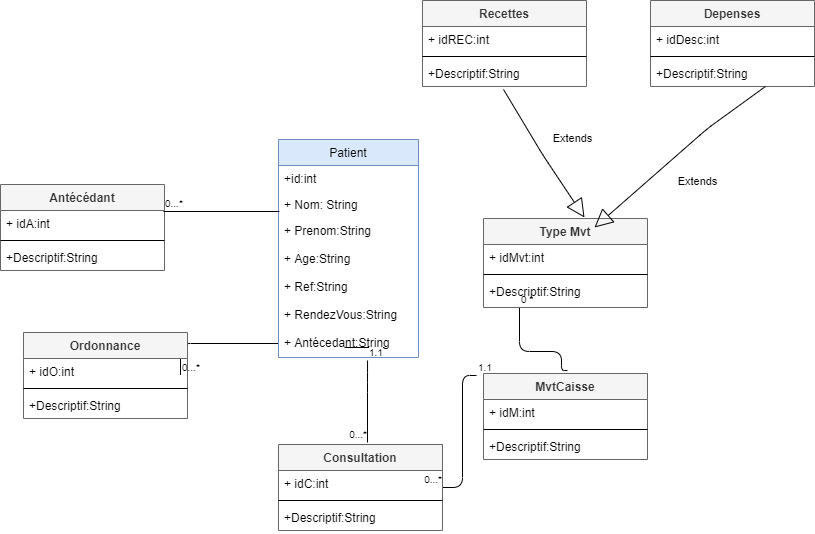

The diagram above was exported from draw.io. Its source (the exported page's mxGraphModel, read from the mxfile embedded in the PNG):
<mxGraphModel dx="1102" dy="533" grid="0" gridSize="10" guides="1" tooltips="1" connect="1" arrows="1" fold="1" page="1" pageScale="1" pageWidth="827" pageHeight="1169" math="0" shadow="0">
  <root>
    <mxCell id="0" />
    <mxCell id="1" parent="0" />
    <mxCell id="gwtxsgYAYvukFv2hN_nB-16" value="" style="line;strokeWidth=1;fillColor=none;align=left;verticalAlign=middle;spacingTop=-1;spacingLeft=3;spacingRight=3;rotatable=0;labelPosition=right;points=[];portConstraint=eastwest;" vertex="1" parent="1">
      <mxGeometry x="375" y="370" width="40" height="8" as="geometry" />
    </mxCell>
    <mxCell id="gwtxsgYAYvukFv2hN_nB-26" value="" style="endArrow=none;html=1;edgeStyle=orthogonalEdgeStyle;exitX=0.636;exitY=1.107;exitDx=0;exitDy=0;exitPerimeter=0;" edge="1" parent="1" source="gwtxsgYAYvukFv2hN_nB-8">
      <mxGeometry relative="1" as="geometry">
        <mxPoint x="317" y="436" as="sourcePoint" />
        <mxPoint x="398" y="469" as="targetPoint" />
        <Array as="points">
          <mxPoint x="398" y="409" />
          <mxPoint x="398" y="409" />
        </Array>
      </mxGeometry>
    </mxCell>
    <mxCell id="gwtxsgYAYvukFv2hN_nB-27" value="1.1" style="resizable=0;html=1;align=left;verticalAlign=bottom;labelBackgroundColor=#ffffff;fontSize=10;" connectable="0" vertex="1" parent="gwtxsgYAYvukFv2hN_nB-26">
      <mxGeometry x="-1" relative="1" as="geometry" />
    </mxCell>
    <mxCell id="gwtxsgYAYvukFv2hN_nB-28" value="0...*" style="resizable=0;html=1;align=right;verticalAlign=bottom;labelBackgroundColor=#ffffff;fontSize=10;" connectable="0" vertex="1" parent="gwtxsgYAYvukFv2hN_nB-26">
      <mxGeometry x="1" relative="1" as="geometry" />
    </mxCell>
    <mxCell id="gwtxsgYAYvukFv2hN_nB-38" value="" style="endArrow=none;html=1;edgeStyle=orthogonalEdgeStyle;" edge="1" parent="1" target="gwtxsgYAYvukFv2hN_nB-8">
      <mxGeometry relative="1" as="geometry">
        <mxPoint x="211" y="401.5" as="sourcePoint" />
        <mxPoint x="327" y="401.5" as="targetPoint" />
      </mxGeometry>
    </mxCell>
    <mxCell id="gwtxsgYAYvukFv2hN_nB-39" value="0...*" style="resizable=0;html=1;align=left;verticalAlign=bottom;labelBackgroundColor=#ffffff;fontSize=10;" connectable="0" vertex="1" parent="gwtxsgYAYvukFv2hN_nB-38">
      <mxGeometry x="-1" relative="1" as="geometry" />
    </mxCell>
    <mxCell id="gwtxsgYAYvukFv2hN_nB-40" value="" style="resizable=0;html=1;align=right;verticalAlign=bottom;labelBackgroundColor=#ffffff;fontSize=10;" connectable="0" vertex="1" parent="gwtxsgYAYvukFv2hN_nB-38">
      <mxGeometry x="1" relative="1" as="geometry" />
    </mxCell>
    <mxCell id="gwtxsgYAYvukFv2hN_nB-46" value="" style="endArrow=none;html=1;edgeStyle=orthogonalEdgeStyle;" edge="1" parent="1" target="gwtxsgYAYvukFv2hN_nB-21">
      <mxGeometry relative="1" as="geometry">
        <mxPoint x="507" y="402" as="sourcePoint" />
        <mxPoint x="493" y="484" as="targetPoint" />
        <Array as="points">
          <mxPoint x="493" y="514" />
        </Array>
      </mxGeometry>
    </mxCell>
    <mxCell id="gwtxsgYAYvukFv2hN_nB-47" value="1.1" style="resizable=0;html=1;align=left;verticalAlign=bottom;labelBackgroundColor=#ffffff;fontSize=10;" connectable="0" vertex="1" parent="gwtxsgYAYvukFv2hN_nB-46">
      <mxGeometry x="-1" relative="1" as="geometry" />
    </mxCell>
    <mxCell id="gwtxsgYAYvukFv2hN_nB-48" value="0...*" style="resizable=0;html=1;align=right;verticalAlign=bottom;labelBackgroundColor=#ffffff;fontSize=10;" connectable="0" vertex="1" parent="gwtxsgYAYvukFv2hN_nB-46">
      <mxGeometry x="1" relative="1" as="geometry" />
    </mxCell>
    <mxCell id="gwtxsgYAYvukFv2hN_nB-56" value="" style="endArrow=none;html=1;edgeStyle=orthogonalEdgeStyle;" edge="1" parent="1" source="gwtxsgYAYvukFv2hN_nB-53">
      <mxGeometry relative="1" as="geometry">
        <mxPoint x="408.03999999999996" y="396.996" as="sourcePoint" />
        <mxPoint x="598" y="397" as="targetPoint" />
        <Array as="points">
          <mxPoint x="550" y="378" />
          <mxPoint x="592" y="378" />
          <mxPoint x="592" y="397" />
        </Array>
      </mxGeometry>
    </mxCell>
    <mxCell id="gwtxsgYAYvukFv2hN_nB-57" value="0 *" style="resizable=0;html=1;align=left;verticalAlign=bottom;labelBackgroundColor=#ffffff;fontSize=10;" connectable="0" vertex="1" parent="gwtxsgYAYvukFv2hN_nB-56">
      <mxGeometry x="-1" relative="1" as="geometry" />
    </mxCell>
    <mxCell id="gwtxsgYAYvukFv2hN_nB-58" value="" style="resizable=0;html=1;align=right;verticalAlign=bottom;labelBackgroundColor=#ffffff;fontSize=10;" connectable="0" vertex="1" parent="gwtxsgYAYvukFv2hN_nB-56">
      <mxGeometry x="1" relative="1" as="geometry" />
    </mxCell>
    <mxCell id="gwtxsgYAYvukFv2hN_nB-9" value="Antécédant" style="swimlane;fontStyle=1;align=center;verticalAlign=top;childLayout=stackLayout;horizontal=1;startSize=26;horizontalStack=0;resizeParent=1;resizeParentMax=0;resizeLast=0;collapsible=1;marginBottom=0;fillColor=#f5f5f5;strokeColor=#666666;fontColor=#333333;" vertex="1" parent="1">
      <mxGeometry x="31" y="211" width="164" height="86" as="geometry" />
    </mxCell>
    <mxCell id="gwtxsgYAYvukFv2hN_nB-10" value="+ idA:int" style="text;strokeColor=none;fillColor=none;align=left;verticalAlign=top;spacingLeft=4;spacingRight=4;overflow=hidden;rotatable=0;points=[[0,0.5],[1,0.5]];portConstraint=eastwest;" vertex="1" parent="gwtxsgYAYvukFv2hN_nB-9">
      <mxGeometry y="26" width="164" height="26" as="geometry" />
    </mxCell>
    <mxCell id="gwtxsgYAYvukFv2hN_nB-11" value="" style="line;strokeWidth=1;fillColor=none;align=left;verticalAlign=middle;spacingTop=-1;spacingLeft=3;spacingRight=3;rotatable=0;labelPosition=right;points=[];portConstraint=eastwest;" vertex="1" parent="gwtxsgYAYvukFv2hN_nB-9">
      <mxGeometry y="52" width="164" height="8" as="geometry" />
    </mxCell>
    <mxCell id="gwtxsgYAYvukFv2hN_nB-12" value="+Descriptif:String" style="text;strokeColor=none;fillColor=none;align=left;verticalAlign=top;spacingLeft=4;spacingRight=4;overflow=hidden;rotatable=0;points=[[0,0.5],[1,0.5]];portConstraint=eastwest;" vertex="1" parent="gwtxsgYAYvukFv2hN_nB-9">
      <mxGeometry y="60" width="164" height="26" as="geometry" />
    </mxCell>
    <mxCell id="gwtxsgYAYvukFv2hN_nB-1" value="Patient" style="swimlane;fontStyle=0;childLayout=stackLayout;horizontal=1;startSize=26;fillColor=#dae8fc;horizontalStack=0;resizeParent=1;resizeParentMax=0;resizeLast=0;collapsible=1;marginBottom=0;strokeColor=#6c8ebf;" vertex="1" parent="1">
      <mxGeometry x="309" y="166" width="140" height="218" as="geometry" />
    </mxCell>
    <mxCell id="gwtxsgYAYvukFv2hN_nB-2" value="+id:int" style="text;strokeColor=none;fillColor=none;align=left;verticalAlign=top;spacingLeft=4;spacingRight=4;overflow=hidden;rotatable=0;points=[[0,0.5],[1,0.5]];portConstraint=eastwest;" vertex="1" parent="gwtxsgYAYvukFv2hN_nB-1">
      <mxGeometry y="26" width="140" height="26" as="geometry" />
    </mxCell>
    <mxCell id="gwtxsgYAYvukFv2hN_nB-3" value="+ Nom: String" style="text;strokeColor=none;fillColor=none;align=left;verticalAlign=top;spacingLeft=4;spacingRight=4;overflow=hidden;rotatable=0;points=[[0,0.5],[1,0.5]];portConstraint=eastwest;" vertex="1" parent="gwtxsgYAYvukFv2hN_nB-1">
      <mxGeometry y="52" width="140" height="26" as="geometry" />
    </mxCell>
    <mxCell id="gwtxsgYAYvukFv2hN_nB-18" value="" style="endArrow=none;html=1;edgeStyle=orthogonalEdgeStyle;" edge="1" parent="gwtxsgYAYvukFv2hN_nB-1">
      <mxGeometry relative="1" as="geometry">
        <mxPoint x="-115" y="72" as="sourcePoint" />
        <mxPoint x="1" y="72" as="targetPoint" />
      </mxGeometry>
    </mxCell>
    <mxCell id="gwtxsgYAYvukFv2hN_nB-19" value="0...*" style="resizable=0;html=1;align=left;verticalAlign=bottom;labelBackgroundColor=#ffffff;fontSize=10;" connectable="0" vertex="1" parent="gwtxsgYAYvukFv2hN_nB-18">
      <mxGeometry x="-1" relative="1" as="geometry" />
    </mxCell>
    <mxCell id="gwtxsgYAYvukFv2hN_nB-20" value="" style="resizable=0;html=1;align=right;verticalAlign=bottom;labelBackgroundColor=#ffffff;fontSize=10;" connectable="0" vertex="1" parent="gwtxsgYAYvukFv2hN_nB-18">
      <mxGeometry x="1" relative="1" as="geometry" />
    </mxCell>
    <mxCell id="gwtxsgYAYvukFv2hN_nB-4" value="+ Prenom:String " style="text;strokeColor=none;fillColor=none;align=left;verticalAlign=top;spacingLeft=4;spacingRight=4;overflow=hidden;rotatable=0;points=[[0,0.5],[1,0.5]];portConstraint=eastwest;" vertex="1" parent="gwtxsgYAYvukFv2hN_nB-1">
      <mxGeometry y="78" width="140" height="28" as="geometry" />
    </mxCell>
    <mxCell id="gwtxsgYAYvukFv2hN_nB-5" value="+ Age:String " style="text;strokeColor=none;fillColor=none;align=left;verticalAlign=top;spacingLeft=4;spacingRight=4;overflow=hidden;rotatable=0;points=[[0,0.5],[1,0.5]];portConstraint=eastwest;" vertex="1" parent="gwtxsgYAYvukFv2hN_nB-1">
      <mxGeometry y="106" width="140" height="28" as="geometry" />
    </mxCell>
    <mxCell id="gwtxsgYAYvukFv2hN_nB-6" value="+ Ref:String " style="text;strokeColor=none;fillColor=none;align=left;verticalAlign=top;spacingLeft=4;spacingRight=4;overflow=hidden;rotatable=0;points=[[0,0.5],[1,0.5]];portConstraint=eastwest;" vertex="1" parent="gwtxsgYAYvukFv2hN_nB-1">
      <mxGeometry y="134" width="140" height="28" as="geometry" />
    </mxCell>
    <mxCell id="gwtxsgYAYvukFv2hN_nB-7" value="+ RendezVous:String " style="text;strokeColor=none;fillColor=none;align=left;verticalAlign=top;spacingLeft=4;spacingRight=4;overflow=hidden;rotatable=0;points=[[0,0.5],[1,0.5]];portConstraint=eastwest;" vertex="1" parent="gwtxsgYAYvukFv2hN_nB-1">
      <mxGeometry y="162" width="140" height="28" as="geometry" />
    </mxCell>
    <mxCell id="gwtxsgYAYvukFv2hN_nB-8" value="+ Antécedant:String" style="text;strokeColor=none;fillColor=none;align=left;verticalAlign=top;spacingLeft=4;spacingRight=4;overflow=hidden;rotatable=0;points=[[0,0.5],[1,0.5]];portConstraint=eastwest;" vertex="1" parent="gwtxsgYAYvukFv2hN_nB-1">
      <mxGeometry y="190" width="140" height="28" as="geometry" />
    </mxCell>
    <mxCell id="gwtxsgYAYvukFv2hN_nB-21" value="Consultation" style="swimlane;fontStyle=1;align=center;verticalAlign=top;childLayout=stackLayout;horizontal=1;startSize=26;horizontalStack=0;resizeParent=1;resizeParentMax=0;resizeLast=0;collapsible=1;marginBottom=0;fillColor=#f5f5f5;strokeColor=#666666;fontColor=#333333;" vertex="1" parent="1">
      <mxGeometry x="309" y="471" width="164" height="86" as="geometry" />
    </mxCell>
    <mxCell id="gwtxsgYAYvukFv2hN_nB-22" value="+ idC:int" style="text;strokeColor=none;fillColor=none;align=left;verticalAlign=top;spacingLeft=4;spacingRight=4;overflow=hidden;rotatable=0;points=[[0,0.5],[1,0.5]];portConstraint=eastwest;" vertex="1" parent="gwtxsgYAYvukFv2hN_nB-21">
      <mxGeometry y="26" width="164" height="26" as="geometry" />
    </mxCell>
    <mxCell id="gwtxsgYAYvukFv2hN_nB-23" value="" style="line;strokeWidth=1;fillColor=none;align=left;verticalAlign=middle;spacingTop=-1;spacingLeft=3;spacingRight=3;rotatable=0;labelPosition=right;points=[];portConstraint=eastwest;" vertex="1" parent="gwtxsgYAYvukFv2hN_nB-21">
      <mxGeometry y="52" width="164" height="8" as="geometry" />
    </mxCell>
    <mxCell id="gwtxsgYAYvukFv2hN_nB-24" value="+Descriptif:String" style="text;strokeColor=none;fillColor=none;align=left;verticalAlign=top;spacingLeft=4;spacingRight=4;overflow=hidden;rotatable=0;points=[[0,0.5],[1,0.5]];portConstraint=eastwest;" vertex="1" parent="gwtxsgYAYvukFv2hN_nB-21">
      <mxGeometry y="60" width="164" height="26" as="geometry" />
    </mxCell>
    <mxCell id="gwtxsgYAYvukFv2hN_nB-34" value="Ordonnance" style="swimlane;fontStyle=1;align=center;verticalAlign=top;childLayout=stackLayout;horizontal=1;startSize=26;horizontalStack=0;resizeParent=1;resizeParentMax=0;resizeLast=0;collapsible=1;marginBottom=0;fillColor=#f5f5f5;strokeColor=#666666;fontColor=#333333;" vertex="1" parent="1">
      <mxGeometry x="54" y="359" width="164" height="86" as="geometry" />
    </mxCell>
    <mxCell id="gwtxsgYAYvukFv2hN_nB-35" value="+ idO:int" style="text;strokeColor=none;fillColor=none;align=left;verticalAlign=top;spacingLeft=4;spacingRight=4;overflow=hidden;rotatable=0;points=[[0,0.5],[1,0.5]];portConstraint=eastwest;" vertex="1" parent="gwtxsgYAYvukFv2hN_nB-34">
      <mxGeometry y="26" width="164" height="26" as="geometry" />
    </mxCell>
    <mxCell id="gwtxsgYAYvukFv2hN_nB-36" value="" style="line;strokeWidth=1;fillColor=none;align=left;verticalAlign=middle;spacingTop=-1;spacingLeft=3;spacingRight=3;rotatable=0;labelPosition=right;points=[];portConstraint=eastwest;" vertex="1" parent="gwtxsgYAYvukFv2hN_nB-34">
      <mxGeometry y="52" width="164" height="8" as="geometry" />
    </mxCell>
    <mxCell id="gwtxsgYAYvukFv2hN_nB-37" value="+Descriptif:String" style="text;strokeColor=none;fillColor=none;align=left;verticalAlign=top;spacingLeft=4;spacingRight=4;overflow=hidden;rotatable=0;points=[[0,0.5],[1,0.5]];portConstraint=eastwest;" vertex="1" parent="gwtxsgYAYvukFv2hN_nB-34">
      <mxGeometry y="60" width="164" height="26" as="geometry" />
    </mxCell>
    <mxCell id="gwtxsgYAYvukFv2hN_nB-42" value="MvtCaisse" style="swimlane;fontStyle=1;align=center;verticalAlign=top;childLayout=stackLayout;horizontal=1;startSize=26;horizontalStack=0;resizeParent=1;resizeParentMax=0;resizeLast=0;collapsible=1;marginBottom=0;fillColor=#f5f5f5;strokeColor=#666666;fontColor=#333333;" vertex="1" parent="1">
      <mxGeometry x="514" y="400" width="164" height="86" as="geometry" />
    </mxCell>
    <mxCell id="gwtxsgYAYvukFv2hN_nB-43" value="+ idM:int" style="text;align=left;verticalAlign=top;spacingLeft=4;spacingRight=4;overflow=hidden;rotatable=0;points=[[0,0.5],[1,0.5]];portConstraint=eastwest;" vertex="1" parent="gwtxsgYAYvukFv2hN_nB-42">
      <mxGeometry y="26" width="164" height="26" as="geometry" />
    </mxCell>
    <mxCell id="gwtxsgYAYvukFv2hN_nB-44" value="" style="line;strokeWidth=1;fillColor=none;align=left;verticalAlign=middle;spacingTop=-1;spacingLeft=3;spacingRight=3;rotatable=0;labelPosition=right;points=[];portConstraint=eastwest;" vertex="1" parent="gwtxsgYAYvukFv2hN_nB-42">
      <mxGeometry y="52" width="164" height="8" as="geometry" />
    </mxCell>
    <mxCell id="gwtxsgYAYvukFv2hN_nB-45" value="+Descriptif:String" style="text;strokeColor=none;fillColor=none;align=left;verticalAlign=top;spacingLeft=4;spacingRight=4;overflow=hidden;rotatable=0;points=[[0,0.5],[1,0.5]];portConstraint=eastwest;" vertex="1" parent="gwtxsgYAYvukFv2hN_nB-42">
      <mxGeometry y="60" width="164" height="26" as="geometry" />
    </mxCell>
    <mxCell id="gwtxsgYAYvukFv2hN_nB-50" value="Type Mvt" style="swimlane;fontStyle=1;align=center;verticalAlign=top;childLayout=stackLayout;horizontal=1;startSize=26;horizontalStack=0;resizeParent=1;resizeParentMax=0;resizeLast=0;collapsible=1;marginBottom=0;fillColor=#f5f5f5;strokeColor=#666666;fontColor=#333333;" vertex="1" parent="1">
      <mxGeometry x="514" y="245" width="164" height="89" as="geometry" />
    </mxCell>
    <mxCell id="gwtxsgYAYvukFv2hN_nB-51" value="+ idMvt:int" style="text;align=left;verticalAlign=top;spacingLeft=4;spacingRight=4;overflow=hidden;rotatable=0;points=[[0,0.5],[1,0.5]];portConstraint=eastwest;" vertex="1" parent="gwtxsgYAYvukFv2hN_nB-50">
      <mxGeometry y="26" width="164" height="26" as="geometry" />
    </mxCell>
    <mxCell id="gwtxsgYAYvukFv2hN_nB-52" value="" style="line;strokeWidth=1;fillColor=none;align=left;verticalAlign=middle;spacingTop=-1;spacingLeft=3;spacingRight=3;rotatable=0;labelPosition=right;points=[];portConstraint=eastwest;" vertex="1" parent="gwtxsgYAYvukFv2hN_nB-50">
      <mxGeometry y="52" width="164" height="8" as="geometry" />
    </mxCell>
    <mxCell id="gwtxsgYAYvukFv2hN_nB-53" value="+Descriptif:String" style="text;strokeColor=none;fillColor=none;align=left;verticalAlign=top;spacingLeft=4;spacingRight=4;overflow=hidden;rotatable=0;points=[[0,0.5],[1,0.5]];portConstraint=eastwest;" vertex="1" parent="gwtxsgYAYvukFv2hN_nB-50">
      <mxGeometry y="60" width="164" height="29" as="geometry" />
    </mxCell>
    <mxCell id="gwtxsgYAYvukFv2hN_nB-59" value="Extends" style="endArrow=block;endSize=16;endFill=0;html=1;exitX=0.494;exitY=1.115;exitDx=0;exitDy=0;exitPerimeter=0;" edge="1" parent="1" source="gwtxsgYAYvukFv2hN_nB-67">
      <mxGeometry x="0.0331" y="33" width="160" relative="1" as="geometry">
        <mxPoint x="615" y="160" as="sourcePoint" />
        <mxPoint x="615" y="244" as="targetPoint" />
        <Array as="points">
          <mxPoint x="573" y="181" />
        </Array>
        <mxPoint x="1" as="offset" />
      </mxGeometry>
    </mxCell>
    <mxCell id="gwtxsgYAYvukFv2hN_nB-64" value="Recettes" style="swimlane;fontStyle=1;align=center;verticalAlign=top;childLayout=stackLayout;horizontal=1;startSize=26;horizontalStack=0;resizeParent=1;resizeParentMax=0;resizeLast=0;collapsible=1;marginBottom=0;fillColor=#f5f5f5;strokeColor=#666666;fontColor=#333333;" vertex="1" parent="1">
      <mxGeometry x="453" y="27" width="164" height="86" as="geometry" />
    </mxCell>
    <mxCell id="gwtxsgYAYvukFv2hN_nB-65" value="+ idREC:int" style="text;align=left;verticalAlign=top;spacingLeft=4;spacingRight=4;overflow=hidden;rotatable=0;points=[[0,0.5],[1,0.5]];portConstraint=eastwest;" vertex="1" parent="gwtxsgYAYvukFv2hN_nB-64">
      <mxGeometry y="26" width="164" height="26" as="geometry" />
    </mxCell>
    <mxCell id="gwtxsgYAYvukFv2hN_nB-66" value="" style="line;strokeWidth=1;fillColor=none;align=left;verticalAlign=middle;spacingTop=-1;spacingLeft=3;spacingRight=3;rotatable=0;labelPosition=right;points=[];portConstraint=eastwest;" vertex="1" parent="gwtxsgYAYvukFv2hN_nB-64">
      <mxGeometry y="52" width="164" height="8" as="geometry" />
    </mxCell>
    <mxCell id="gwtxsgYAYvukFv2hN_nB-67" value="+Descriptif:String" style="text;strokeColor=none;fillColor=none;align=left;verticalAlign=top;spacingLeft=4;spacingRight=4;overflow=hidden;rotatable=0;points=[[0,0.5],[1,0.5]];portConstraint=eastwest;" vertex="1" parent="gwtxsgYAYvukFv2hN_nB-64">
      <mxGeometry y="60" width="164" height="26" as="geometry" />
    </mxCell>
    <mxCell id="gwtxsgYAYvukFv2hN_nB-68" value="Depenses" style="swimlane;fontStyle=1;align=center;verticalAlign=top;childLayout=stackLayout;horizontal=1;startSize=26;horizontalStack=0;resizeParent=1;resizeParentMax=0;resizeLast=0;collapsible=1;marginBottom=0;fillColor=#f5f5f5;strokeColor=#666666;fontColor=#333333;" vertex="1" parent="1">
      <mxGeometry x="681" y="27" width="164" height="86" as="geometry" />
    </mxCell>
    <mxCell id="gwtxsgYAYvukFv2hN_nB-69" value="+ idDesc:int" style="text;align=left;verticalAlign=top;spacingLeft=4;spacingRight=4;overflow=hidden;rotatable=0;points=[[0,0.5],[1,0.5]];portConstraint=eastwest;" vertex="1" parent="gwtxsgYAYvukFv2hN_nB-68">
      <mxGeometry y="26" width="164" height="26" as="geometry" />
    </mxCell>
    <mxCell id="gwtxsgYAYvukFv2hN_nB-70" value="" style="line;strokeWidth=1;fillColor=none;align=left;verticalAlign=middle;spacingTop=-1;spacingLeft=3;spacingRight=3;rotatable=0;labelPosition=right;points=[];portConstraint=eastwest;" vertex="1" parent="gwtxsgYAYvukFv2hN_nB-68">
      <mxGeometry y="52" width="164" height="8" as="geometry" />
    </mxCell>
    <mxCell id="gwtxsgYAYvukFv2hN_nB-71" value="+Descriptif:String" style="text;strokeColor=none;fillColor=none;align=left;verticalAlign=top;spacingLeft=4;spacingRight=4;overflow=hidden;rotatable=0;points=[[0,0.5],[1,0.5]];portConstraint=eastwest;" vertex="1" parent="gwtxsgYAYvukFv2hN_nB-68">
      <mxGeometry y="60" width="164" height="26" as="geometry" />
    </mxCell>
    <mxCell id="gwtxsgYAYvukFv2hN_nB-76" value="Extends" style="endArrow=block;endSize=16;endFill=0;html=1;exitX=0.701;exitY=1;exitDx=0;exitDy=0;exitPerimeter=0;" edge="1" parent="1" source="gwtxsgYAYvukFv2hN_nB-71">
      <mxGeometry x="0.0331" y="33" width="160" relative="1" as="geometry">
        <mxPoint x="544.0160000000001" y="125.99000000000001" as="sourcePoint" />
        <mxPoint x="625" y="254" as="targetPoint" />
        <Array as="points">
          <mxPoint x="738" y="155" />
        </Array>
        <mxPoint x="1" as="offset" />
      </mxGeometry>
    </mxCell>
  </root>
</mxGraphModel>